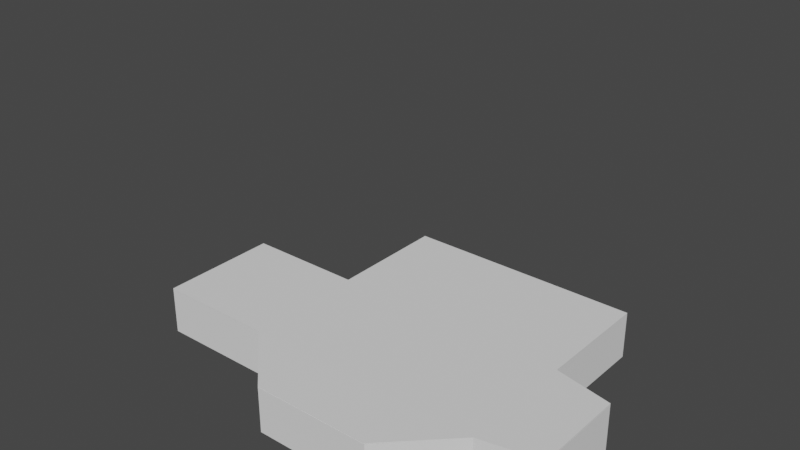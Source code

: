 # Source: Shop.blend  (saved by Blender 2.92.15; exported with 4.5.12 LTS)
import bpy
from mathutils import Matrix  # noqa: F401  (used for matrix-valued properties, if any)

bpy.ops.wm.read_factory_settings(use_empty=True)
scene = bpy.context.scene
scene.name = 'Scene'

# ---- collections
col_collection = bpy.data.collections.new('Collection'); scene.collection.children.link(col_collection)

# ---- world
world_world = bpy.data.worlds.new('World'); scene.world = world_world
world_world.use_nodes = True; world_world.node_tree.nodes.clear()
_N = world_world.node_tree.nodes; _L = world_world.node_tree.links
n0 = _N.new('ShaderNodeOutputWorld'); n0.name = 'World Output'; n0.location = (300, 300)
n1 = _N.new('ShaderNodeBackground'); n1.name = 'Background'; n1.location = (10, 300)
n1.inputs[0].default_value = (0.05088, 0.05088, 0.05088, 1.0)
_L.new(n1.outputs[0], n0.inputs[0])
n0.is_active_output = True
world_world.color = (0.05088, 0.05088, 0.05088)
world_world.use_sun_shadow = False
world_world.sun_shadow_jitter_overblur = 0.0

# ---- meshes
me_cube = bpy.data.meshes.new('Cube')
me_cube.from_pydata([(1.0, 1.0, 1.0), (1.0, 1.0, -1.0), (1.0, -1.0, 1.0), (1.0, -1.0, -1.0), (-1.0, 1.0, 1.0), (-1.0, 1.0, -1.0), (-1.0, -1.0, 1.0), (-1.0, -1.0, -1.0), (0.0, 1.0, -1.0), (0.0, -1.0, 1.0), (0.0, -1.0, -1.0), (0.0, 1.0, 1.0), (-1.0, 0.0, -1.0), (1.0, 0.0, 1.0), (-1.0, 0.0, 1.0), (1.0, 0.0, -1.0), (0.0, 0.0, -1.0), (0.0, 0.0, 1.0), (-1.987, 0.0, -1.0), (-1.987, -1.0, -1.0), (-1.987, -1.0, 1.0), (-1.987, 0.0, 1.0), (-0.4941, -1.495, -0.4941), (-0.4941, -1.495, 0.4941), (0.4941, -1.495, 0.4941), (0.4941, -1.495, -0.4941), (0.0, -1.495, 0.4941), (0.0, -1.495, -0.4941), (1.496, -0.8963, 0.7926), (1.496, -0.8963, -0.7926), (1.496, -0.1037, 0.7926), (1.496, -0.1037, -0.7926), (0.0, -1.472, 0.5174), (0.5174, -1.472, 0.5174), (0.0, -1.472, -0.5174), (-0.5174, -1.472, -0.5174), (-0.5174, -1.472, 0.5174), (0.5174, -1.472, -0.5174), (-0.938, 1.0, -1.0), (-0.938, -1.0, 1.0), (-0.938, -1.0, -1.0), (-0.938, 1.0, 1.0), (-0.938, 0.0, -1.0), (-0.938, 0.0, 1.0), (-0.4634, -1.495, 0.4941), (-0.4634, -1.495, -0.4941), (-0.4853, -1.472, 0.5174), (-0.4853, -1.472, -0.5174), (0.9419, -1.0, -1.0), (0.9419, 1.0, 1.0), (0.9419, 1.0, -1.0), (0.9419, -1.0, 1.0), (0.9419, 0.0, 1.0), (0.9419, 0.0, -1.0), (0.4654, -1.495, -0.4941), (0.4654, -1.495, 0.4941), (0.4873, -1.472, -0.5174), (0.4873, -1.472, 0.5174), (-1.0, 0.969, 1.0), (1.0, 0.969, -1.0), (-1.0, 0.969, -1.0), (1.0, 0.969, 1.0), (0.0, 0.969, -1.0), (0.0, 0.969, 1.0), (-0.938, 0.969, 1.0), (-0.938, 0.969, -1.0), (0.9419, 0.969, -1.0), (0.9419, 0.969, 1.0), (1.461, -0.9037, 0.8073), (1.461, -0.09634, 0.8073), (1.461, -0.09634, -0.8073), (1.461, -0.9037, -0.8073), (-1.0, -0.9667, -1.0), (1.0, -0.9667, 1.0), (0.0, -0.9667, -1.0), (0.0, -0.9667, 1.0), (-1.0, -0.9667, 1.0), (1.0, -0.9667, -1.0), (-1.987, -0.9667, -1.0), (-1.987, -0.9667, 1.0), (1.496, -0.8699, 0.7926), (1.496, -0.8699, -0.7926), (-0.938, -0.9667, -1.0), (-0.938, -0.9667, 1.0), (0.9419, -0.9667, 1.0), (0.9419, -0.9667, -1.0), (1.461, -0.8767, -0.8073), (1.461, -0.8767, 0.8073), (-1.0, -0.03867, 1.0), (1.0, -0.03867, -1.0), (-1.987, -0.03867, 1.0), (1.496, -0.1343, -0.7926), (1.461, -0.1276, 0.8073), (-1.0, -0.03867, -1.0), (1.0, -0.03867, 1.0), (0.0, -0.03867, -1.0), (0.0, -0.03867, 1.0), (-1.987, -0.03867, -1.0), (1.496, -0.1343, 0.7926), (-0.938, -0.03867, -1.0), (-0.938, -0.03867, 1.0), (0.9419, -0.03867, 1.0), (0.9419, -0.03867, -1.0), (1.461, -0.1276, -0.8073), (-1.952, -1.0, -1.0), (-1.952, 0.0, -1.0), (-1.952, 0.0, 1.0), (-1.952, -1.0, 1.0), (-1.952, -0.9667, 1.0), (-1.952, -0.9667, -1.0), (-1.952, -0.03867, -1.0), (-1.952, -0.03867, 1.0), (-0.4941, -1.495, 419.8), (0.4941, -1.495, 419.8), (1.496, -0.8963, 420.1), (1.0, 0.969, 418.3), (-0.9378, -1.0, 77.73), (-0.9998, -1.0, 77.73), (1.0, -0.967, 77.73), (1.0, -1.0, 77.73), (-0.9998, 0.9686, 77.73), (-0.9998, 0.9997, 77.73), (0.942, 0.9997, 77.73), (1.0, 0.9997, 77.73), (-0.9378, 0.9997, 77.73), (0.0001555, 0.9997, 77.73), (0.0001555, -1.473, 77.25), (0.0001555, -1.496, 77.22), (1.0, 0.9686, 77.73), (1.0, -0.0003454, 77.73), (-0.9998, -0.03901, 77.73), (-0.9998, -0.0003454, 77.73), (0.942, -0.0003454, 77.73), (-1.987, -0.03901, 77.73), (-1.987, -0.0003454, 77.73), (-1.952, -0.0003454, 77.73), (-1.952, -1.0, 77.73), (-0.4633, -1.496, 77.22), (-0.4939, -1.496, 77.22), (0.4655, -1.496, 77.22), (0.5176, -1.473, 77.25), (-0.5173, -1.473, 77.25), (1.496, -0.8702, 77.52), (1.496, -0.8967, 77.52), (1.461, -0.904, 77.54), (1.461, -0.09669, 77.54), (0.4942, -1.496, 77.22), (-0.4852, -1.473, 77.25), (0.4875, -1.473, 77.25), (-0.9378, -0.0003454, 77.73), (-0.9378, 0.9686, 77.73), (-0.9378, -0.967, 77.73), (0.942, -1.0, 77.73), (0.942, 0.9686, 77.73), (0.942, -0.967, 77.73), (0.0001555, 0.9686, 77.73), (1.496, -0.104, 77.52), (1.461, -0.1279, 77.54), (-0.9998, -0.967, 77.73), (-1.987, -1.0, 77.73), (-1.987, -0.967, 77.73), (1.496, -0.1347, 77.52), (1.461, -0.8771, 77.54), (-1.952, -0.967, 77.73), (1.0, -0.03901, 77.73), (-0.9378, -0.03901, 77.73), (0.942, -0.03901, 77.73), (-1.952, -0.03901, 77.73), (-1.0, -0.5027, -1.0), (1.0, -0.5027, 1.0), (0.0, -0.5027, -1.0), (0.0, -0.5027, 1.0), (-1.987, -0.5027, -1.0), (1.496, -0.5021, 0.7926), (-0.938, -0.5027, -1.0), (-0.938, -0.5027, 1.0), (0.9419, -0.5027, 1.0), (0.9419, -0.5027, -1.0), (1.461, -0.5022, -0.8073), (-1.0, -0.5027, 1.0), (1.0, -0.5027, -1.0), (-1.987, -0.5027, 1.0), (1.496, -0.5021, -0.7926), (1.461, -0.5022, 0.8073), (-1.952, -0.5027, 1.0), (-1.952, -0.5027, -1.0), (1.496, -0.5025, 77.52), (-1.987, -0.503, 77.73), (1.461, -0.5025, 77.54), (-1.952, -0.503, 77.73), (-1.0, -0.608, -1.0), (1.0, -0.608, 1.0), (0.0, -0.608, -1.0), (0.0, -0.608, 1.0), (-1.987, -0.608, -1.0), (1.496, -0.5856, 0.7926), (-0.938, -0.608, -1.0), (-0.938, -0.608, 1.0), (0.9419, -0.608, 1.0), (0.9419, -0.608, -1.0), (1.461, -0.5872, -0.8073), (-1.952, -0.608, 1.0), (1.496, -0.586, 77.52), (-1.952, -0.6084, 77.73), (-1.0, -0.608, 1.0), (1.0, -0.608, -1.0), (-1.987, -0.608, 1.0), (1.496, -0.5856, -0.7926), (1.461, -0.5872, 0.8073), (-1.952, -0.608, -1.0), (-1.987, -0.6084, 77.73), (1.461, -0.5876, 77.54), (-1.0, -0.3975, 1.0), (1.0, -0.3975, -1.0), (-1.987, -0.3975, 1.0), (1.496, -0.4188, -0.7926), (1.461, -0.4173, 0.8073), (-1.952, -0.3975, -1.0), (-1.987, -0.3979, 77.73), (1.461, -0.4176, 77.54), (-1.0, -0.3975, -1.0), (1.0, -0.3975, 1.0), (0.0, -0.3975, -1.0), (0.0, -0.3975, 1.0), (-1.987, -0.3975, -1.0), (1.496, -0.4188, 0.7926), (-0.938, -0.3975, -1.0), (-0.938, -0.3975, 1.0), (0.9419, -0.3975, 1.0), (0.9419, -0.3975, -1.0), (1.461, -0.4173, -0.8073), (-1.952, -0.3975, 1.0), (1.496, -0.4191, 77.52), (-1.952, -0.3979, 77.73), (1.0, -1.0, 37.35), (1.461, -0.9038, 37.15), (1.496, -0.8965, 37.14), (1.496, -0.8701, 37.14), (-0.4634, -1.495, 36.84), (7.365e-05, -1.495, 36.84), (1.496, -0.1345, 37.14), (1.496, -0.1038, 37.14), (-0.9999, -1.0, 37.35), (-0.5174, -1.473, 36.86), (-1.987, -1.0, 37.35), (-1.952, -1.0, 37.35), (-0.9999, -0.0001636, 37.35), (-1.952, -0.0001636, 37.35), (-0.9379, 0.9998, 37.35), (-0.9999, 0.9998, 37.35), (1.461, -0.09651, 37.15), (1.0, -0.0001636, 37.35), (-0.9999, 0.9688, 37.35), (-1.987, -0.03883, 37.35), (-1.987, -0.0001636, 37.35), (0.5175, -1.473, 36.86), (0.4942, -1.495, 36.84), (0.9419, 0.9998, 37.35), (1.0, 0.9998, 37.35), (1.0, 0.9688, 37.35), (-0.494, -1.495, 36.84), (7.365e-05, 0.9998, 37.35), (-1.987, -0.9668, 37.35), (0.4654, -1.495, 36.84), (1.496, -0.5023, 37.14), (-1.987, -0.5028, 37.35), (1.496, -0.5858, 37.14), (-1.987, -0.6082, 37.35), (-1.987, -0.3977, 37.35), (1.496, -0.419, 37.14), (-0.9379, -0.03884, 39.37), (-0.9379, -0.0001727, 39.37), (7.774e-05, 0.9688, 39.37), (0.9419, 0.9688, 39.37), (1.461, -0.8769, 39.17), (1.0, -0.9668, 39.37), (-0.9999, -0.9668, 39.37), (-1.952, -0.9668, 39.37), (0.9419, -1.0, 39.37), (0.4874, -1.473, 38.88), (-0.9999, -0.03884, 39.37), (-1.952, -0.03884, 39.37), (0.9419, -0.03884, 39.37), (0.9419, -0.0001727, 39.37), (0.9419, -0.9668, 39.37), (-0.9379, -1.0, 39.37), (-0.4853, -1.473, 38.88), (-0.9379, 0.9688, 39.37), (-0.9379, -0.9668, 39.37), (1.0, -0.03884, 39.37), (7.774e-05, -1.473, 38.88), (1.461, -0.1277, 39.17), (1.461, -0.5023, 39.17), (-1.952, -0.6082, 39.37), (1.461, -0.5874, 39.17), (1.461, -0.4175, 39.17), (-1.952, -0.3977, 39.37), (1.0, 1.0, 79.7), (1.0, 1.0, 77.7), (1.0, -1.0, 79.7), (1.0, -1.0, 77.7), (-1.0, 1.0, 79.7), (-1.0, 1.0, 77.7), (-1.0, -1.0, 79.7), (-1.0, -1.0, 77.7), (0.0, 1.0, 77.7), (0.0, -1.0, 79.7), (0.0, -1.0, 77.7), (0.0, 1.0, 79.7), (-1.0, 0.0, 77.7), (1.0, 0.0, 79.7), (-1.0, 0.0, 79.7), (1.0, 0.0, 77.7), (0.0, 0.0, 77.7), (0.0, 0.0, 79.7), (-1.987, 0.0, 77.7), (-1.987, -1.0, 77.7), (-1.987, -1.0, 79.7), (-1.987, 0.0, 79.7), (-0.4941, -1.495, 78.21), (-0.4941, -1.495, 79.19), (0.4941, -1.495, 79.19), (0.4941, -1.495, 78.21), (0.0, -1.495, 79.19), (0.0, -1.495, 78.21), (1.496, -0.8963, 79.49), (1.496, -0.8963, 77.91), (1.496, -0.1037, 79.49), (1.496, -0.1037, 77.91), (0.0, -1.472, 79.22), (0.5174, -1.472, 79.22), (0.0, -1.472, 78.18), (-0.5174, -1.472, 78.18), (-0.5174, -1.472, 79.22), (0.5174, -1.472, 78.18), (-0.938, 1.0, 77.7), (-0.938, -1.0, 79.7), (-0.938, -1.0, 77.7), (-0.938, 1.0, 79.7), (-0.938, 0.0, 77.7), (-0.938, 0.0, 79.7), (-0.4634, -1.495, 79.19), (-0.4634, -1.495, 78.21), (-0.4853, -1.472, 79.22), (-0.4853, -1.472, 78.18), (0.9419, -1.0, 77.7), (0.9419, 1.0, 79.7), (0.9419, 1.0, 77.7), (0.9419, -1.0, 79.7), (0.9419, 0.0, 79.7), (0.9419, 0.0, 77.7), (0.4654, -1.495, 78.21), (0.4654, -1.495, 79.19), (0.4873, -1.472, 78.18), (0.4873, -1.472, 79.22), (-1.0, 0.969, 79.7), (1.0, 0.969, 77.7), (-1.0, 0.969, 77.7), (1.0, 0.969, 79.7), (0.0, 0.969, 77.7), (0.0, 0.969, 79.7), (-0.938, 0.969, 79.7), (-0.938, 0.969, 77.7), (0.9419, 0.969, 77.7), (0.9419, 0.969, 79.7), (1.461, -0.9037, 79.51), (1.461, -0.09634, 79.51), (1.461, -0.09634, 77.89), (1.461, -0.9037, 77.89), (-1.0, -0.9667, 77.7), (1.0, -0.9667, 79.7), (0.0, -0.9667, 77.7), (0.0, -0.9667, 79.7), (-1.0, -0.9667, 79.7), (1.0, -0.9667, 77.7), (-1.987, -0.9667, 77.7), (-1.987, -0.9667, 79.7), (1.496, -0.8699, 79.49), (1.496, -0.8699, 77.91), (-0.938, -0.9667, 77.7), (-0.938, -0.9667, 79.7), (0.9419, -0.9667, 79.7), (0.9419, -0.9667, 77.7), (1.461, -0.8767, 77.89), (1.461, -0.8767, 79.51), (-1.0, -0.03867, 79.7), (1.0, -0.03867, 77.7), (-1.987, -0.03867, 79.7), (1.496, -0.1343, 77.91), (1.461, -0.1276, 79.51), (-1.0, -0.03867, 77.7), (1.0, -0.03867, 79.7), (0.0, -0.03867, 77.7), (0.0, -0.03867, 79.7), (-1.987, -0.03867, 77.7), (1.496, -0.1343, 79.49), (-0.938, -0.03867, 77.7), (-0.938, -0.03867, 79.7), (0.9419, -0.03867, 79.7), (0.9419, -0.03867, 77.7), (1.461, -0.1276, 77.89), (-1.952, -1.0, 77.7), (-1.952, 0.0, 77.7), (-1.952, 0.0, 79.7), (-1.952, -1.0, 79.7), (-1.952, -0.9667, 79.7), (-1.952, -0.9667, 77.7), (-1.952, -0.03867, 77.7), (-1.952, -0.03867, 79.7), (-0.4941, -1.495, 498.5), (0.4941, -1.495, 498.5), (1.496, -0.8963, 498.8), (1.0, 0.969, 497.0), (1.0, -0.608, 1.0), (1.0, -0.9667, 1.0), (0.9419, -0.608, 1.0), (0.9419, -0.9667, 1.0), (0.9419, -0.03867, 1.0), (1.0, -0.03867, 1.0), (1.0, -0.3975, 1.0), (0.9419, -0.3975, 1.0), (1.0, -0.608, 77.59), (1.0, -0.9667, 77.59), (0.9419, -0.608, 77.59), (0.9419, -0.9667, 77.59), (0.9419, -0.03867, 77.59), (1.0, -0.03867, 77.59), (1.0, -0.3975, 77.59), (0.9419, -0.3975, 77.59), (1.0, -0.3975, 39.3), (0.9419, -0.3975, 39.3), (1.0, -0.03867, 39.3), (0.9419, -0.03867, 39.3), (0.9419, -0.6085, 77.59), (1.0, -0.6085, 77.59), (1.0, -0.6085, 39.3), (0.9419, -0.6085, 39.3)], [], [(271, 287, 150, 149), (47, 34, 27, 45), (60, 58, 4, 5), (85, 77, 3, 48), (252, 246, 131, 120), (50, 49, 0, 1), (38, 41, 11, 8), (82, 74, 10, 40), (280, 270, 165, 130), (84, 75, 9, 51), (67, 63, 17, 52), (65, 62, 16, 42), (59, 61, 13, 15), (66, 59, 15, 53), (109, 104, 19, 78), (250, 251, 129, 145), (97, 90, 21, 18), (286, 285, 116, 147), (104, 107, 20, 19), (106, 105, 18, 21), (45, 44, 23, 22), (54, 55, 26, 27), (36, 35, 22, 23), (56, 37, 25, 54), (235, 236, 143, 144), (37, 33, 24, 25), (81, 80, 28, 29), (103, 70, 31, 91), (70, 69, 30, 31), (68, 71, 29, 28), (3, 2, 33, 37), (284, 278, 152, 154), (48, 3, 37, 56), (6, 7, 35, 36), (51, 9, 32, 57), (40, 10, 34, 47), (7, 40, 47, 35), (9, 39, 46, 32), (296, 281, 167, 233), (27, 26, 44, 45), (63, 64, 43, 17), (60, 65, 42, 12), (72, 82, 40, 7), (5, 4, 41, 38), (35, 47, 45, 22), (75, 83, 39, 9), (273, 283, 132, 153), (10, 48, 56, 34), (34, 56, 54, 27), (25, 24, 55, 54), (62, 66, 53, 16), (241, 250, 145, 156), (275, 284, 154, 118), (283, 282, 166, 132), (8, 11, 49, 50), (74, 85, 48, 10), (281, 280, 130, 167), (8, 50, 66, 62), (5, 38, 65, 60), (234, 235, 144, 119), (236, 237, 142, 143), (50, 1, 59, 66), (1, 0, 61, 59), (38, 8, 62, 65), (270, 271, 149, 165), (12, 14, 58, 60), (2, 3, 71, 68), (15, 13, 69, 70), (89, 15, 70, 103), (238, 239, 127, 137), (191, 73, 87, 208), (3, 77, 86, 71), (192, 199, 85, 74), (101, 228, 420, 417), (193, 197, 83, 75), (190, 196, 82, 72), (71, 86, 81, 29), (207, 195, 80, 81), (272, 273, 153, 155), (19, 20, 79, 78), (209, 109, 78, 194), (198, 193, 75, 84), (196, 192, 74, 82), (274, 275, 118, 162), (199, 205, 77, 85), (197, 204, 76, 83), (240, 241, 156, 161), (53, 15, 89, 102), (276, 277, 163, 158), (42, 16, 95, 99), (52, 17, 96, 101), (105, 110, 97, 18), (31, 30, 98, 91), (12, 42, 99, 93), (17, 43, 100, 96), (242, 243, 141, 117), (16, 53, 102, 95), (244, 245, 136, 159), (213, 89, 103, 230), (230, 103, 91, 215), (278, 279, 148, 152), (224, 214, 90, 97), (212, 88, 111, 231), (12, 93, 110, 105), (190, 72, 109, 209), (246, 247, 135, 131), (14, 12, 105, 106), (7, 6, 107, 104), (248, 249, 121, 124), (72, 7, 104, 109), (151, 158, 117, 116), (162, 144, 143, 142), (148, 126, 127, 139), (150, 120, 131, 149), (167, 135, 134, 133), (147, 141, 138, 137), (116, 117, 141, 147), (126, 147, 137, 127), (119, 152, 148, 140), (128, 153, 132, 129), (118, 154, 152, 119), (140, 148, 139, 146), (123, 122, 153, 128), (125, 124, 150, 155), (124, 121, 120, 150), (122, 125, 155, 153), (118, 119, 144, 162), (136, 163, 160, 159), (211, 162, 142, 202), (149, 131, 130, 165), (145, 157, 161, 156), (129, 132, 166, 164), (129, 164, 157, 145), (233, 167, 133, 218), (117, 158, 163, 136), (130, 131, 135, 167), (254, 253, 133, 134), (256, 255, 140, 146), (249, 252, 120, 121), (258, 257, 122, 123), (259, 258, 123, 128), (243, 260, 138, 141), (247, 254, 134, 135), (285, 288, 151, 116), (245, 242, 117, 136), (282, 289, 164, 166), (288, 276, 158, 151), (257, 261, 125, 122), (290, 286, 147, 126), (261, 248, 124, 125), (289, 291, 157, 164), (260, 238, 137, 138), (262, 244, 159, 160), (267, 262, 160, 210), (269, 240, 161, 232), (239, 263, 139, 127), (294, 274, 162, 211), (287, 272, 155, 150), (263, 256, 146, 139), (255, 234, 119, 140), (251, 259, 128, 129), (279, 290, 126, 148), (295, 292, 188, 219), (266, 264, 186, 202), (268, 265, 187, 218), (203, 189, 187, 210), (219, 188, 186, 232), (220, 168, 185, 217), (204, 179, 184, 201), (194, 206, 181, 172), (200, 178, 182, 207), (205, 180, 178, 200), (227, 212, 179, 175), (229, 213, 180, 177), (226, 222, 170, 174), (228, 223, 171, 176), (217, 185, 172, 224), (215, 225, 173, 182), (220, 226, 174, 168), (223, 227, 175, 171), (221, 228, 176, 169), (222, 229, 177, 170), (221, 169, 183, 216), (277, 293, 203, 163), (77, 205, 200, 86), (86, 200, 207, 81), (78, 79, 206, 194), (76, 204, 201, 108), (163, 203, 210, 160), (237, 266, 202, 142), (292, 294, 211, 188), (265, 267, 210, 187), (188, 211, 202, 186), (168, 190, 209, 185), (175, 179, 204, 197), (177, 180, 205, 199), (174, 170, 192, 196), (176, 171, 193, 198), (185, 209, 194, 172), (182, 173, 195, 207), (168, 174, 196, 190), (171, 175, 197, 193), (169, 176, 198, 191), (170, 177, 199, 192), (169, 191, 208, 183), (94, 221, 216, 92), (95, 102, 229, 222), (221, 94, 418, 419), (96, 100, 227, 223), (93, 99, 226, 220), (91, 98, 225, 215), (110, 217, 224, 97), (101, 96, 223, 228), (99, 95, 222, 226), (102, 89, 213, 229), (100, 88, 212, 227), (93, 220, 217, 110), (157, 219, 232, 161), (253, 268, 218, 133), (291, 295, 219, 157), (264, 269, 232, 186), (189, 233, 218, 187), (179, 212, 231, 184), (172, 181, 214, 224), (178, 230, 215, 182), (180, 213, 230, 178), (206, 201, 184, 231, 214, 181), (416, 414, 422, 424), (90, 214, 268, 253), (80, 195, 266, 237), (266, 195, 208, 294), (13, 61, 259, 251), (33, 2, 234, 255), (55, 24, 256, 263), (26, 55, 263, 239), (225, 98, 240, 269), (206, 79, 262, 267), (79, 20, 244, 262), (23, 44, 238, 260), (11, 41, 248, 261), (49, 11, 261, 257), (107, 6, 242, 245), (106, 21, 254, 247), (36, 23, 260, 243), (61, 0, 258, 259), (0, 49, 257, 258), (4, 58, 252, 249), (24, 33, 255, 256), (21, 90, 253, 254), (41, 4, 249, 248), (14, 106, 247, 246), (20, 107, 245, 244), (6, 36, 243, 242), (98, 30, 241, 240), (44, 26, 239, 238), (28, 80, 237, 236), (2, 68, 235, 234), (30, 69, 250, 241), (68, 28, 236, 235), (69, 13, 251, 250), (58, 14, 246, 252), (92, 216, 295, 291), (295, 269, 264, 266, 294, 292), (108, 201, 293, 277), (295, 216, 225, 269), (57, 32, 290, 279), (64, 63, 272, 287), (208, 87, 274, 294), (94, 92, 291, 289), (32, 46, 286, 290), (83, 76, 276, 288), (101, 94, 289, 282), (39, 83, 288, 285), (51, 57, 279, 278), (76, 108, 277, 276), (87, 73, 275, 274), (63, 67, 273, 272), (100, 43, 271, 270), (111, 88, 280, 281), (52, 101, 282, 283), (73, 84, 284, 275), (67, 52, 283, 273), (231, 111, 281, 296), (84, 51, 278, 284), (46, 39, 285, 286), (88, 100, 270, 280), (43, 64, 287, 271), (203, 293, 296, 233), (201, 206, 267, 293), (231, 296, 268, 214), (267, 265, 268, 296, 293), (380, 373, 303, 336), (344, 331, 324, 342), (357, 355, 301, 302), (382, 374, 300, 345), (384, 365, 325, 377), (347, 346, 297, 298), (335, 338, 308, 305), (379, 371, 307, 337), (354, 329, 323, 352), (381, 372, 306, 348), (364, 360, 314, 349), (362, 359, 313, 339), (356, 358, 310, 312), (363, 356, 312, 350), (406, 401, 316, 375), (361, 355, 311, 340), (394, 387, 318, 315), (408, 403, 318, 387), (401, 404, 317, 316), (403, 402, 315, 318), (342, 341, 320, 319), (351, 352, 323, 324), (333, 332, 319, 320), (353, 334, 322, 351), (343, 333, 320, 341), (334, 330, 321, 322), (378, 377, 325, 326), (400, 367, 328, 388), (367, 366, 327, 328), (365, 368, 326, 325), (300, 299, 330, 334), (336, 303, 333, 343), (345, 300, 334, 353), (303, 304, 332, 333), (348, 306, 329, 354), (337, 307, 331, 344), (304, 337, 344, 332), (306, 336, 343, 329), (329, 343, 341, 323), (324, 323, 341, 342), (360, 361, 340, 314), (357, 362, 339, 309), (369, 379, 337, 304), (302, 301, 338, 335), (332, 344, 342, 319), (372, 380, 336, 306), (299, 348, 354, 330), (307, 345, 353, 331), (331, 353, 351, 324), (322, 321, 352, 351), (359, 363, 350, 313), (358, 364, 349, 310), (370, 381, 348, 299), (330, 354, 352, 321), (305, 308, 346, 347), (371, 382, 345, 307), (297, 346, 364, 358), (305, 347, 363, 359), (302, 335, 362, 357), (308, 338, 361, 360), (338, 301, 355, 361), (347, 298, 356, 363), (298, 297, 358, 356), (335, 305, 359, 362), (346, 308, 360, 364), (309, 311, 355, 357), (299, 300, 368, 365), (312, 310, 366, 367), (386, 312, 367, 400), (370, 299, 365, 384), (391, 370, 384, 389), (300, 374, 383, 368), (392, 399, 382, 371), (391, 398, 381, 370), (393, 397, 380, 372), (390, 396, 379, 369), (368, 383, 378, 326), (388, 395, 377, 378), (404, 405, 376, 317), (316, 317, 376, 375), (407, 406, 375, 394), (398, 393, 372, 381), (396, 392, 371, 379), (389, 384, 377, 395), (399, 386, 374, 382), (397, 385, 373, 380), (340, 311, 385, 397), (350, 312, 386, 399), (366, 389, 395, 327), (339, 313, 392, 396), (349, 314, 393, 398), (402, 407, 394, 315), (328, 327, 395, 388), (309, 339, 396, 390), (314, 340, 397, 393), (310, 349, 398, 391), (313, 350, 399, 392), (310, 391, 389, 366), (374, 386, 400, 383), (383, 400, 388, 378), (405, 408, 387, 376), (375, 376, 387, 394), (373, 385, 408, 405), (309, 390, 407, 402), (390, 369, 406, 407), (303, 373, 405, 404), (311, 309, 402, 403), (304, 303, 404, 401), (385, 311, 403, 408), (369, 304, 401, 406), (413, 415, 423, 421), (94, 101, 417, 418), (191, 198, 415, 413), (73, 191, 413, 414), (198, 84, 416, 415), (228, 221, 419, 420), (84, 73, 414, 416), (421, 423, 424, 422), (426, 425, 428, 427), (414, 413, 421, 422), (428, 430, 436, 433), (429, 431, 426, 427), (431, 432, 425, 426), (415, 416, 424, 423), (432, 430, 428, 425), (417, 420, 430, 432), (418, 417, 432, 431), (419, 418, 431, 429), (420, 419, 429, 430), (436, 435, 434, 433), (427, 428, 433, 434), (429, 427, 434, 435), (430, 429, 435, 436)])
me_cube.polygons.foreach_set('material_index', [1, 0, 0, 0, 1, 0, 0, 0, 1, 0, 0, 0, 0, 0, 0, 0, 0, 1, 0, 0, 0, 0, 0, 0, 0, 0, 0, 0, 0, 0, 0, 1, 0, 0, 0, 0, 0, 0, 0, 0, 0, 0, 0, 0, 0, 0, 1, 0, 0, 0, 0, 0, 0, 0, 0, 0, 1, 0, 0, 0, 0, 0, 0, 0, 1, 0, 0, 0, 0, 1, 0, 0, 0, 0, 0, 0, 0, 0, 1, 0, 0, 0, 0, 0, 0, 0, 0, 0, 1, 0, 0, 0, 0, 0, 0, 1, 0, 0, 0, 0, 1, 0, 0, 0, 0, 1, 0, 0, 1, 0, 0, 0, 0, 0, 0, 0, 0, 0, 0, 0, 0, 0, 0, 1, 0, 1, 0, 0, 0, 0, 0, 0, 0, 0, 0, 0, 0, 1, 1, 1, 1, 1, 0, 0, 1, 0, 0, 1, 1, 1, 0, 1, 0, 0, 0, 1, 0, 1, 1, 1, 1, 1, 0, 0, 0, 0, 0, 0, 0, 0, 0, 0, 0, 0, 0, 0, 0, 0, 0, 0, 0, 0, 0, 0, 0, 0, 0, 0, 0, 0, 0, 0, 0, 0, 0, 0, 0, 0, 0, 0, 0, 0, 0, 0, 0, 0, 0, 0, 0, 0, 0, 0, 0, 0, 0, 0, 0, 0, 0, 0, 0, 0, 0, 0, 0, 0, 0, 0, 0, 0, 0, 1, 1, 1, 1, 0, 0, 0, 1, 1, 1, 0, 0, 1, 1, 1, 1, 1, 0, 1, 0, 0, 1, 0, 1, 0, 0, 0, 0, 0, 1, 0, 0, 0, 0, 1, 1, 0, 0, 1, 0, 0, 0, 1, 0, 0, 1, 0, 0, 0, 0, 1, 0, 1, 1, 0, 1, 0, 0, 0, 0, 0, 0, 0, 0, 0, 0, 0, 0, 0, 0, 0, 0, 0, 0, 0, 0, 0, 0, 0, 0, 0, 0, 0, 0, 0, 0, 0, 0, 0, 0, 0, 0, 0, 0, 0, 0, 0, 0, 0, 0, 0, 0, 0, 0, 0, 0, 0, 0, 0, 0, 0, 0, 0, 0, 0, 0, 0, 0, 0, 0, 0, 0, 0, 0, 0, 0, 0, 0, 0, 0, 0, 0, 0, 0, 0, 0, 0, 0, 0, 0, 0, 0, 0, 0, 0, 0, 0, 0, 0, 0, 0, 0, 0, 0, 0, 0, 0, 0, 0, 0, 0, 0, 0, 0, 0, 0, 0, 0, 0, 0, 0, 0, 0, 0, 0, 0, 0, 0, 0, 0, 0, 0, 0, 0, 0, 0, 0, 0, 0, 0, 0, 0, 0])
_uv = me_cube.uv_layers.new(name='UVMap')
_uv.uv.foreach_set('vector', [0.8672, 0.625, 0.8672, 0.5039, 0.8672, 0.5039, 0.8672, 0.625, 0.1328, 0.75, 0.25, 0.75, 0.25, 0.75, 0.1328, 0.75, 0.375, 0.2461, 0.625, 0.2461, 0.625, 0.25, 0.375, 0.25, 0.3677, 0.7458, 0.375, 0.7458, 0.375, 0.75, 0.3677, 0.75, 0.625, 0.2461, 0.625, 0.125, 0.625, 0.125, 0.625, 0.2461, 0.375, 0.4927, 0.625, 0.4927, 0.625, 0.5, 0.375, 0.5, 0.375, 0.2578, 0.625, 0.2578, 0.625, 0.375, 0.375, 0.375, 0.1328, 0.7458, 0.25, 0.7458, 0.25, 0.75, 0.1328, 0.75, 0.875, 0.6298, 0.8672, 0.6298, 0.8672, 0.6298, 0.875, 0.6298, 0.6323, 0.7458, 0.75, 0.7458, 0.75, 0.75, 0.6323, 0.75, 0.6323, 0.5039, 0.75, 0.5039, 0.75, 0.625, 0.6323, 0.625, 0.1328, 0.5039, 0.25, 0.5039, 0.25, 0.625, 0.1328, 0.625, 0.375, 0.5039, 0.625, 0.5039, 0.625, 0.625, 0.375, 0.625, 0.3677, 0.5039, 0.375, 0.5039, 0.375, 0.625, 0.3677, 0.625, 0.125, 0.7458, 0.125, 0.75, 0.125, 0.75, 0.125, 0.7458, 0.625, 0.625, 0.625, 0.625, 0.625, 0.625, 0.625, 0.625, 0.375, 0.1202, 0.625, 0.1202, 0.625, 0.125, 0.375, 0.125, 0.8672, 0.75, 0.8672, 0.75, 0.8672, 0.75, 0.8672, 0.75, 0.375, 1.0, 0.625, 1.0, 0.625, 1.0, 0.375, 1.0, 0.625, 0.125, 0.375, 0.125, 0.375, 0.125, 0.625, 0.125, 0.375, 0.9922, 0.625, 0.9922, 0.625, 1.0, 0.375, 1.0, 0.375, 0.7573, 0.625, 0.7573, 0.625, 0.875, 0.375, 0.875, 0.625, 1.0, 0.375, 1.0, 0.375, 1.0, 0.625, 1.0, 0.3677, 0.75, 0.375, 0.75, 0.375, 0.75, 0.3677, 0.75, 0.625, 0.75, 0.625, 0.75, 0.625, 0.75, 0.625, 0.75, 0.375, 0.75, 0.625, 0.75, 0.625, 0.75, 0.375, 0.75, 0.375, 0.7458, 0.625, 0.7458, 0.625, 0.75, 0.375, 0.75, 0.375, 0.6298, 0.375, 0.625, 0.375, 0.625, 0.375, 0.6298, 0.375, 0.625, 0.625, 0.625, 0.625, 0.625, 0.375, 0.625, 0.625, 0.75, 0.375, 0.75, 0.375, 0.75, 0.625, 0.75, 0.375, 0.75, 0.625, 0.75, 0.625, 0.75, 0.375, 0.75, 0.6323, 0.7458, 0.6323, 0.75, 0.6323, 0.75, 0.6323, 0.7458, 0.3677, 0.75, 0.375, 0.75, 0.375, 0.75, 0.3677, 0.75, 0.625, 1.0, 0.375, 1.0, 0.375, 1.0, 0.625, 1.0, 0.6323, 0.75, 0.75, 0.75, 0.75, 0.75, 0.6323, 0.75, 0.1328, 0.75, 0.25, 0.75, 0.25, 0.75, 0.1328, 0.75, 0.125, 0.75, 0.1328, 0.75, 0.1328, 0.75, 0.125, 0.75, 0.75, 0.75, 0.8672, 0.75, 0.8672, 0.75, 0.75, 0.75, 0.875, 0.6747, 0.875, 0.6298, 0.875, 0.6298, 0.875, 0.6747, 0.375, 0.875, 0.625, 0.875, 0.625, 0.9922, 0.375, 0.9922, 0.75, 0.5039, 0.8672, 0.5039, 0.8672, 0.625, 0.75, 0.625, 0.125, 0.5039, 0.1328, 0.5039, 0.1328, 0.625, 0.125, 0.625, 0.125, 0.7458, 0.1328, 0.7458, 0.1328, 0.75, 0.125, 0.75, 0.375, 0.25, 0.625, 0.25, 0.625, 0.2578, 0.375, 0.2578, 0.125, 0.75, 0.1328, 0.75, 0.1328, 0.75, 0.125, 0.75, 0.75, 0.7458, 0.8672, 0.7458, 0.8672, 0.75, 0.75, 0.75, 0.6323, 0.5039, 0.6323, 0.625, 0.6323, 0.625, 0.6323, 0.5039, 0.25, 0.75, 0.3677, 0.75, 0.3677, 0.75, 0.25, 0.75, 0.25, 0.75, 0.3677, 0.75, 0.3677, 0.75, 0.25, 0.75, 0.375, 0.75, 0.625, 0.75, 0.625, 0.7573, 0.375, 0.7573, 0.25, 0.5039, 0.3677, 0.5039, 0.3677, 0.625, 0.25, 0.625, 0.625, 0.625, 0.625, 0.625, 0.625, 0.625, 0.625, 0.625, 0.625, 0.7458, 0.6323, 0.7458, 0.6323, 0.7458, 0.625, 0.7458, 0.6323, 0.625, 0.6323, 0.6298, 0.6323, 0.6298, 0.6323, 0.625, 0.375, 0.375, 0.625, 0.375, 0.625, 0.4927, 0.375, 0.4927, 0.25, 0.7458, 0.3677, 0.7458, 0.3677, 0.75, 0.25, 0.75, 0.875, 0.6298, 0.875, 0.6298, 0.875, 0.6298, 0.875, 0.6298, 0.25, 0.5, 0.3677, 0.5, 0.3677, 0.5039, 0.25, 0.5039, 0.125, 0.5, 0.1328, 0.5, 0.1328, 0.5039, 0.125, 0.5039, 0.625, 0.75, 0.625, 0.75, 0.625, 0.75, 0.625, 0.75, 0.625, 0.75, 0.625, 0.7458, 0.625, 0.7458, 0.625, 0.75, 0.3677, 0.5, 0.375, 0.5, 0.375, 0.5039, 0.3677, 0.5039, 0.375, 0.5, 0.625, 0.5, 0.625, 0.5039, 0.375, 0.5039, 0.1328, 0.5, 0.25, 0.5, 0.25, 0.5039, 0.1328, 0.5039, 0.8672, 0.6298, 0.8672, 0.625, 0.8672, 0.625, 0.8672, 0.6298, 0.375, 0.125, 0.625, 0.125, 0.625, 0.2461, 0.375, 0.2461, 0.625, 0.75, 0.375, 0.75, 0.375, 0.75, 0.625, 0.75, 0.375, 0.625, 0.625, 0.625, 0.625, 0.625, 0.375, 0.625, 0.375, 0.6298, 0.375, 0.625, 0.375, 0.625, 0.375, 0.6298, 0.625, 0.9922, 0.625, 0.875, 0.625, 0.875, 0.625, 0.9922, 0.625, 0.701, 0.625, 0.7458, 0.625, 0.7458, 0.625, 0.701, 0.375, 0.75, 0.375, 0.7458, 0.375, 0.7458, 0.375, 0.75, 0.25, 0.701, 0.3677, 0.701, 0.3677, 0.7458, 0.25, 0.7458, 0.6323, 0.6298, 0.6323, 0.6747, 0.6323, 0.6747, 0.6323, 0.6298, 0.75, 0.701, 0.8672, 0.701, 0.8672, 0.7458, 0.75, 0.7458, 0.125, 0.701, 0.1328, 0.701, 0.1328, 0.7458, 0.125, 0.7458, 0.375, 0.75, 0.375, 0.7458, 0.375, 0.7458, 0.375, 0.75, 0.375, 0.701, 0.625, 0.701, 0.625, 0.7458, 0.375, 0.7458, 0.75, 0.5039, 0.6323, 0.5039, 0.6323, 0.5039, 0.75, 0.5039, 0.375, 0.0, 0.625, 0.0, 0.625, 0.004167, 0.375, 0.004167, 0.125, 0.701, 0.125, 0.7458, 0.125, 0.7458, 0.125, 0.701, 0.6323, 0.701, 0.75, 0.701, 0.75, 0.7458, 0.6323, 0.7458, 0.1328, 0.701, 0.25, 0.701, 0.25, 0.7458, 0.1328, 0.7458, 0.625, 0.7458, 0.625, 0.7458, 0.625, 0.7458, 0.625, 0.7458, 0.3677, 0.701, 0.375, 0.701, 0.375, 0.7458, 0.3677, 0.7458, 0.8672, 0.701, 0.875, 0.701, 0.875, 0.7458, 0.8672, 0.7458, 0.625, 0.6298, 0.625, 0.625, 0.625, 0.625, 0.625, 0.6298, 0.3677, 0.625, 0.375, 0.625, 0.375, 0.6298, 0.3677, 0.6298, 0.875, 0.7458, 0.875, 0.7458, 0.875, 0.7458, 0.875, 0.7458, 0.1328, 0.625, 0.25, 0.625, 0.25, 0.6298, 0.1328, 0.6298, 0.6323, 0.625, 0.75, 0.625, 0.75, 0.6298, 0.6323, 0.6298, 0.125, 0.625, 0.125, 0.6298, 0.125, 0.6298, 0.125, 0.625, 0.375, 0.625, 0.625, 0.625, 0.625, 0.6298, 0.375, 0.6298, 0.125, 0.625, 0.1328, 0.625, 0.1328, 0.6298, 0.125, 0.6298, 0.75, 0.625, 0.8672, 0.625, 0.8672, 0.6298, 0.75, 0.6298, 0.625, 1.0, 0.625, 1.0, 0.625, 1.0, 0.625, 1.0, 0.25, 0.625, 0.3677, 0.625, 0.3677, 0.6298, 0.25, 0.6298, 0.625, 1.0, 0.625, 1.0, 0.625, 1.0, 0.625, 1.0, 0.375, 0.6747, 0.375, 0.6298, 0.375, 0.6298, 0.375, 0.6747, 0.375, 0.6747, 0.375, 0.6298, 0.375, 0.6298, 0.375, 0.6747, 0.6323, 0.75, 0.6323, 0.75, 0.6323, 0.75, 0.6323, 0.75, 0.375, 0.07531, 0.625, 0.07531, 0.625, 0.1202, 0.375, 0.1202, 0.875, 0.6747, 0.875, 0.6298, 0.875, 0.6298, 0.875, 0.6747, 0.125, 0.625, 0.125, 0.6298, 0.125, 0.6298, 0.125, 0.625, 0.125, 0.701, 0.125, 0.7458, 0.125, 0.7458, 0.125, 0.701, 0.625, 0.125, 0.625, 0.125, 0.625, 0.125, 0.625, 0.125, 0.625, 0.125, 0.375, 0.125, 0.375, 0.125, 0.625, 0.125, 0.375, 1.0, 0.625, 1.0, 0.625, 1.0, 0.375, 1.0, 0.625, 0.2578, 0.625, 0.25, 0.625, 0.25, 0.625, 0.2578, 0.125, 0.7458, 0.125, 0.75, 0.125, 0.75, 0.125, 0.7458, 0.8672, 0.7458, 0.875, 0.7458, 0.875, 0.75, 0.8672, 0.75, 0.625, 0.7458, 0.625, 0.75, 0.625, 0.75, 0.625, 0.7458, 0.6323, 0.75, 0.75, 0.75, 0.75, 0.75, 0.6323, 0.75, 0.8672, 0.5039, 0.875, 0.5039, 0.875, 0.625, 0.8672, 0.625, 0.875, 0.6298, 0.875, 0.625, 0.875, 0.625, 0.875, 0.6298, 0.8672, 0.75, 0.875, 0.75, 0.875, 0.75, 0.8672, 0.75, 0.8672, 0.75, 0.875, 0.75, 0.875, 0.75, 0.8672, 0.75, 0.75, 0.75, 0.8672, 0.75, 0.8672, 0.75, 0.75, 0.75, 0.625, 0.75, 0.6323, 0.75, 0.6323, 0.75, 0.625, 0.75, 0.625, 0.5039, 0.6323, 0.5039, 0.6323, 0.625, 0.625, 0.625, 0.625, 0.7458, 0.6323, 0.7458, 0.6323, 0.75, 0.625, 0.75, 0.625, 0.75, 0.6323, 0.75, 0.6323, 0.75, 0.625, 0.75, 0.625, 0.5, 0.6323, 0.5, 0.6323, 0.5039, 0.625, 0.5039, 0.75, 0.5, 0.8672, 0.5, 0.8672, 0.5039, 0.75, 0.5039, 0.8672, 0.5, 0.875, 0.5, 0.875, 0.5039, 0.8672, 0.5039, 0.6323, 0.5, 0.75, 0.5, 0.75, 0.5039, 0.6323, 0.5039, 0.625, 0.7458, 0.625, 0.75, 0.625, 0.75, 0.625, 0.7458, 0.875, 0.75, 0.875, 0.7458, 0.875, 0.7458, 0.875, 0.75, 0.625, 0.701, 0.625, 0.7458, 0.625, 0.7458, 0.625, 0.701, 0.8672, 0.625, 0.875, 0.625, 0.875, 0.6298, 0.8672, 0.6298, 0.625, 0.625, 0.625, 0.6298, 0.625, 0.6298, 0.625, 0.625, 0.625, 0.625, 0.6323, 0.625, 0.6323, 0.6298, 0.625, 0.6298, 0.625, 0.625, 0.625, 0.6298, 0.625, 0.6298, 0.625, 0.625, 0.875, 0.6747, 0.875, 0.6298, 0.875, 0.6298, 0.875, 0.6747, 0.875, 0.75, 0.875, 0.7458, 0.875, 0.7458, 0.875, 0.75, 0.875, 0.6298, 0.875, 0.625, 0.875, 0.625, 0.875, 0.6298, 0.625, 0.125, 0.625, 0.1202, 0.625, 0.1202, 0.625, 0.125, 0.625, 0.75, 0.625, 0.75, 0.625, 0.75, 0.625, 0.75, 0.625, 0.25, 0.625, 0.2461, 0.625, 0.2461, 0.625, 0.25, 0.625, 0.5, 0.625, 0.4927, 0.625, 0.4927, 0.625, 0.5, 0.625, 0.5039, 0.625, 0.5, 0.625, 0.5, 0.625, 0.5039, 0.625, 1.0, 0.625, 1.0, 0.625, 1.0, 0.625, 1.0, 0.625, 0.125, 0.625, 0.125, 0.625, 0.125, 0.625, 0.125, 0.8672, 0.75, 0.8672, 0.7458, 0.8672, 0.7458, 0.8672, 0.75, 0.625, 1.0, 0.625, 1.0, 0.625, 1.0, 0.625, 1.0, 0.6323, 0.6298, 0.625, 0.6298, 0.625, 0.6298, 0.6323, 0.6298, 0.8672, 0.7458, 0.875, 0.7458, 0.875, 0.7458, 0.8672, 0.7458, 0.625, 0.4927, 0.625, 0.375, 0.625, 0.375, 0.625, 0.4927, 0.75, 0.75, 0.8672, 0.75, 0.8672, 0.75, 0.75, 0.75, 0.625, 0.375, 0.625, 0.2578, 0.625, 0.2578, 0.625, 0.375, 0.625, 0.6298, 0.625, 0.6298, 0.625, 0.6298, 0.625, 0.6298, 0.625, 1.0, 0.625, 0.9922, 0.625, 0.9922, 0.625, 1.0, 0.625, 0.004167, 0.625, 0.0, 0.625, 0.0, 0.625, 0.004167, 0.625, 0.049, 0.625, 0.004167, 0.625, 0.004167, 0.625, 0.049, 0.625, 0.6747, 0.625, 0.6298, 0.625, 0.6298, 0.625, 0.6747, 0.625, 0.875, 0.625, 0.7573, 0.625, 0.7573, 0.625, 0.875, 0.625, 0.701, 0.625, 0.7458, 0.625, 0.7458, 0.625, 0.701, 0.8672, 0.5039, 0.75, 0.5039, 0.75, 0.5039, 0.8672, 0.5039, 0.625, 0.7573, 0.625, 0.75, 0.625, 0.75, 0.625, 0.7573, 0.625, 0.75, 0.625, 0.75, 0.625, 0.75, 0.625, 0.75, 0.625, 0.625, 0.625, 0.5039, 0.625, 0.5039, 0.625, 0.625, 0.6323, 0.75, 0.75, 0.75, 0.75, 0.75, 0.6323, 0.75, 0.625, 0.6747, 0.625, 0.6878, 0.625, 0.6878, 0.625, 0.6747, 0.625, 0.701, 0.625, 0.6878, 0.625, 0.6878, 0.625, 0.701, 0.625, 0.07531, 0.625, 0.06217, 0.625, 0.06217, 0.625, 0.07531, 0.875, 0.701, 0.875, 0.6878, 0.875, 0.6878, 0.875, 0.701, 0.625, 0.6747, 0.625, 0.6878, 0.625, 0.6878, 0.625, 0.6747, 0.125, 0.6747, 0.125, 0.6878, 0.125, 0.6878, 0.125, 0.6747, 0.875, 0.701, 0.875, 0.6878, 0.875, 0.6878, 0.875, 0.701, 0.375, 0.049, 0.625, 0.049, 0.625, 0.06217, 0.375, 0.06217, 0.375, 0.701, 0.375, 0.6878, 0.375, 0.6878, 0.375, 0.701, 0.375, 0.701, 0.375, 0.6878, 0.375, 0.6878, 0.375, 0.701, 0.8672, 0.6747, 0.875, 0.6747, 0.875, 0.6878, 0.8672, 0.6878, 0.3677, 0.6747, 0.375, 0.6747, 0.375, 0.6878, 0.3677, 0.6878, 0.1328, 0.6747, 0.25, 0.6747, 0.25, 0.6878, 0.1328, 0.6878, 0.6323, 0.6747, 0.75, 0.6747, 0.75, 0.6878, 0.6323, 0.6878, 0.125, 0.6747, 0.125, 0.6878, 0.125, 0.6878, 0.125, 0.6747, 0.375, 0.6747, 0.625, 0.6747, 0.625, 0.6878, 0.375, 0.6878, 0.125, 0.6747, 0.1328, 0.6747, 0.1328, 0.6878, 0.125, 0.6878, 0.75, 0.6747, 0.8672, 0.6747, 0.8672, 0.6878, 0.75, 0.6878, 0.625, 0.6747, 0.6323, 0.6747, 0.6323, 0.6878, 0.625, 0.6878, 0.25, 0.6747, 0.3677, 0.6747, 0.3677, 0.6878, 0.25, 0.6878, 0.625, 0.6747, 0.625, 0.6878, 0.625, 0.6878, 0.625, 0.6747, 0.875, 0.7458, 0.875, 0.701, 0.875, 0.701, 0.875, 0.7458, 0.375, 0.7458, 0.375, 0.701, 0.375, 0.701, 0.375, 0.7458, 0.375, 0.7458, 0.375, 0.701, 0.375, 0.701, 0.375, 0.7458, 0.375, 0.004167, 0.625, 0.004167, 0.625, 0.049, 0.375, 0.049, 0.875, 0.7458, 0.875, 0.701, 0.875, 0.701, 0.875, 0.7458, 0.875, 0.7458, 0.875, 0.701, 0.875, 0.701, 0.875, 0.7458, 0.625, 0.7458, 0.625, 0.701, 0.625, 0.701, 0.625, 0.7458, 0.625, 0.6878, 0.625, 0.701, 0.625, 0.701, 0.625, 0.6878, 0.625, 0.06217, 0.625, 0.049, 0.625, 0.049, 0.625, 0.06217, 0.625, 0.6878, 0.625, 0.701, 0.625, 0.701, 0.625, 0.6878, 0.125, 0.6878, 0.125, 0.701, 0.125, 0.701, 0.125, 0.6878, 0.8672, 0.6878, 0.875, 0.6878, 0.875, 0.701, 0.8672, 0.701, 0.3677, 0.6878, 0.375, 0.6878, 0.375, 0.701, 0.3677, 0.701, 0.1328, 0.6878, 0.25, 0.6878, 0.25, 0.701, 0.1328, 0.701, 0.6323, 0.6878, 0.75, 0.6878, 0.75, 0.701, 0.6323, 0.701, 0.125, 0.6878, 0.125, 0.701, 0.125, 0.701, 0.125, 0.6878, 0.375, 0.6878, 0.625, 0.6878, 0.625, 0.701, 0.375, 0.701, 0.125, 0.6878, 0.1328, 0.6878, 0.1328, 0.701, 0.125, 0.701, 0.75, 0.6878, 0.8672, 0.6878, 0.8672, 0.701, 0.75, 0.701, 0.625, 0.6878, 0.6323, 0.6878, 0.6323, 0.701, 0.625, 0.701, 0.25, 0.6878, 0.3677, 0.6878, 0.3677, 0.701, 0.25, 0.701, 0.625, 0.6878, 0.625, 0.701, 0.625, 0.701, 0.625, 0.6878, 0.625, 0.6298, 0.625, 0.6747, 0.625, 0.6747, 0.625, 0.6298, 0.25, 0.6298, 0.3677, 0.6298, 0.3677, 0.6747, 0.25, 0.6747, 0.625, 0.6747, 0.625, 0.6298, 0.625, 0.6298, 0.625, 0.6747, 0.75, 0.6298, 0.8672, 0.6298, 0.8672, 0.6747, 0.75, 0.6747, 0.125, 0.6298, 0.1328, 0.6298, 0.1328, 0.6747, 0.125, 0.6747, 0.375, 0.6298, 0.625, 0.6298, 0.625, 0.6747, 0.375, 0.6747, 0.125, 0.6298, 0.125, 0.6747, 0.125, 0.6747, 0.125, 0.6298, 0.6323, 0.6298, 0.75, 0.6298, 0.75, 0.6747, 0.6323, 0.6747, 0.1328, 0.6298, 0.25, 0.6298, 0.25, 0.6747, 0.1328, 0.6747, 0.3677, 0.6298, 0.375, 0.6298, 0.375, 0.6747, 0.3677, 0.6747, 0.8672, 0.6298, 0.875, 0.6298, 0.875, 0.6747, 0.8672, 0.6747, 0.125, 0.6298, 0.125, 0.6747, 0.125, 0.6747, 0.125, 0.6298, 0.625, 0.6298, 0.625, 0.6747, 0.625, 0.6747, 0.625, 0.6298, 0.625, 0.1202, 0.625, 0.07531, 0.625, 0.07531, 0.625, 0.1202, 0.625, 0.6298, 0.625, 0.6747, 0.625, 0.6747, 0.625, 0.6298, 0.625, 0.6878, 0.625, 0.6747, 0.625, 0.6747, 0.625, 0.6878, 0.875, 0.6878, 0.875, 0.6747, 0.875, 0.6747, 0.875, 0.6878, 0.875, 0.6878, 0.875, 0.6747, 0.875, 0.6747, 0.875, 0.6878, 0.375, 0.06217, 0.625, 0.06217, 0.625, 0.07531, 0.375, 0.07531, 0.375, 0.6878, 0.375, 0.6747, 0.375, 0.6747, 0.375, 0.6878, 0.375, 0.6878, 0.375, 0.6747, 0.375, 0.6747, 0.375, 0.6878, 0.625, 0.049, 0.875, 0.701, 0.875, 0.6878, 0.875, 0.6747, 0.625, 0.07531, 0.625, 0.06217, 0.6323, 0.7458, 0.625, 0.7458, 0.625, 0.7458, 0.6323, 0.7458, 0.625, 0.1202, 0.625, 0.07531, 0.625, 0.07531, 0.625, 0.1202, 0.625, 0.7458, 0.625, 0.701, 0.625, 0.701, 0.625, 0.7458, 0.625, 0.701, 0.625, 0.701, 0.625, 0.701, 0.625, 0.701, 0.625, 0.625, 0.625, 0.5039, 0.625, 0.5039, 0.625, 0.625, 0.625, 0.75, 0.625, 0.75, 0.625, 0.75, 0.625, 0.75, 0.625, 0.7573, 0.625, 0.75, 0.625, 0.75, 0.625, 0.7573, 0.625, 0.875, 0.625, 0.7573, 0.625, 0.7573, 0.625, 0.875, 0.625, 0.6747, 0.625, 0.6298, 0.625, 0.6298, 0.625, 0.6747, 0.625, 0.049, 0.625, 0.004167, 0.625, 0.004167, 0.625, 0.049, 0.625, 0.004167, 0.625, 0.0, 0.625, 0.0, 0.625, 0.004167, 0.625, 1.0, 0.625, 0.9922, 0.625, 0.9922, 0.625, 1.0, 0.625, 0.375, 0.625, 0.2578, 0.625, 0.2578, 0.625, 0.375, 0.625, 0.4927, 0.625, 0.375, 0.625, 0.375, 0.625, 0.4927, 0.625, 1.0, 0.625, 1.0, 0.625, 1.0, 0.625, 1.0, 0.625, 0.125, 0.625, 0.125, 0.625, 0.125, 0.625, 0.125, 0.625, 1.0, 0.625, 1.0, 0.625, 1.0, 0.625, 1.0, 0.625, 0.5039, 0.625, 0.5, 0.625, 0.5, 0.625, 0.5039, 0.625, 0.5, 0.625, 0.4927, 0.625, 0.4927, 0.625, 0.5, 0.625, 0.25, 0.625, 0.2461, 0.625, 0.2461, 0.625, 0.25, 0.625, 0.75, 0.625, 0.75, 0.625, 0.75, 0.625, 0.75, 0.625, 0.125, 0.625, 0.1202, 0.625, 0.1202, 0.625, 0.125, 0.625, 0.2578, 0.625, 0.25, 0.625, 0.25, 0.625, 0.2578, 0.625, 0.125, 0.625, 0.125, 0.625, 0.125, 0.625, 0.125, 0.625, 1.0, 0.625, 1.0, 0.625, 1.0, 0.625, 1.0, 0.625, 1.0, 0.625, 1.0, 0.625, 1.0, 0.625, 1.0, 0.625, 0.6298, 0.625, 0.625, 0.625, 0.625, 0.625, 0.6298, 0.625, 0.9922, 0.625, 0.875, 0.625, 0.875, 0.625, 0.9922, 0.625, 0.75, 0.625, 0.7458, 0.625, 0.7458, 0.625, 0.75, 0.625, 0.75, 0.625, 0.75, 0.625, 0.75, 0.625, 0.75, 0.625, 0.625, 0.625, 0.625, 0.625, 0.625, 0.625, 0.625, 0.625, 0.75, 0.625, 0.75, 0.625, 0.75, 0.625, 0.75, 0.625, 0.625, 0.625, 0.625, 0.625, 0.625, 0.625, 0.625, 0.625, 0.2461, 0.625, 0.125, 0.625, 0.125, 0.625, 0.2461, 0.625, 0.6298, 0.625, 0.6747, 0.625, 0.6747, 0.625, 0.6298, 0.625, 0.6747, 0.625, 0.6747, 0.625, 0.6878, 0.625, 0.701, 0.625, 0.701, 0.625, 0.6878, 0.875, 0.7458, 0.875, 0.701, 0.875, 0.701, 0.875, 0.7458, 0.625, 0.6747, 0.625, 0.6747, 0.625, 0.6747, 0.625, 0.6747, 0.6323, 0.75, 0.75, 0.75, 0.75, 0.75, 0.6323, 0.75, 0.8672, 0.5039, 0.75, 0.5039, 0.75, 0.5039, 0.8672, 0.5039, 0.625, 0.701, 0.625, 0.7458, 0.625, 0.7458, 0.625, 0.701, 0.625, 0.6298, 0.625, 0.6298, 0.625, 0.6298, 0.625, 0.6298, 0.75, 0.75, 0.8672, 0.75, 0.8672, 0.75, 0.75, 0.75, 0.8672, 0.7458, 0.875, 0.7458, 0.875, 0.7458, 0.8672, 0.7458, 0.6323, 0.6298, 0.625, 0.6298, 0.625, 0.6298, 0.6323, 0.6298, 0.8672, 0.75, 0.8672, 0.7458, 0.8672, 0.7458, 0.8672, 0.75, 0.6323, 0.75, 0.6323, 0.75, 0.6323, 0.75, 0.6323, 0.75, 0.875, 0.7458, 0.875, 0.7458, 0.875, 0.7458, 0.875, 0.7458, 0.625, 0.7458, 0.625, 0.7458, 0.625, 0.7458, 0.625, 0.7458, 0.75, 0.5039, 0.6323, 0.5039, 0.6323, 0.5039, 0.75, 0.5039, 0.8672, 0.6298, 0.8672, 0.625, 0.8672, 0.625, 0.8672, 0.6298, 0.875, 0.6298, 0.875, 0.6298, 0.875, 0.6298, 0.875, 0.6298, 0.6323, 0.625, 0.6323, 0.6298, 0.6323, 0.6298, 0.6323, 0.625, 0.625, 0.7458, 0.6323, 0.7458, 0.6323, 0.7458, 0.625, 0.7458, 0.6323, 0.5039, 0.6323, 0.625, 0.6323, 0.625, 0.6323, 0.5039, 0.875, 0.6747, 0.875, 0.6298, 0.875, 0.6298, 0.875, 0.6747, 0.6323, 0.7458, 0.6323, 0.75, 0.6323, 0.75, 0.6323, 0.7458, 0.8672, 0.75, 0.8672, 0.75, 0.8672, 0.75, 0.8672, 0.75, 0.875, 0.6298, 0.8672, 0.6298, 0.8672, 0.6298, 0.875, 0.6298, 0.8672, 0.625, 0.8672, 0.5039, 0.8672, 0.5039, 0.8672, 0.625, 0.875, 0.701, 0.875, 0.701, 0.875, 0.6747, 0.875, 0.6747, 0.875, 0.701, 0.625, 0.049, 0.625, 0.049, 0.875, 0.701, 0.875, 0.6747, 0.875, 0.6747, 0.625, 0.07531, 0.625, 0.07531, 0.625, 0.049, 0.625, 0.06217, 0.625, 0.07531, 0.875, 0.6747, 0.875, 0.701, 0.8672, 0.7458, 0.875, 0.7458, 0.875, 0.75, 0.8672, 0.75, 0.1328, 0.75, 0.25, 0.75, 0.25, 0.75, 0.1328, 0.75, 0.375, 0.2461, 0.625, 0.2461, 0.625, 0.25, 0.375, 0.25, 0.3677, 0.7458, 0.375, 0.7458, 0.375, 0.75, 0.3677, 0.75, 0.625, 0.7458, 0.625, 0.75, 0.625, 0.75, 0.625, 0.7458, 0.375, 0.4927, 0.625, 0.4927, 0.625, 0.5, 0.375, 0.5, 0.375, 0.2578, 0.625, 0.2578, 0.625, 0.375, 0.375, 0.375, 0.1328, 0.7458, 0.25, 0.7458, 0.25, 0.75, 0.1328, 0.75, 0.6323, 0.75, 0.75, 0.75, 0.75, 0.75, 0.6323, 0.75, 0.6323, 0.7458, 0.75, 0.7458, 0.75, 0.75, 0.6323, 0.75, 0.6323, 0.5039, 0.75, 0.5039, 0.75, 0.625, 0.6323, 0.625, 0.1328, 0.5039, 0.25, 0.5039, 0.25, 0.625, 0.1328, 0.625, 0.375, 0.5039, 0.625, 0.5039, 0.625, 0.625, 0.375, 0.625, 0.3677, 0.5039, 0.375, 0.5039, 0.375, 0.625, 0.3677, 0.625, 0.125, 0.7458, 0.125, 0.75, 0.125, 0.75, 0.125, 0.7458, 0.8672, 0.5039, 0.875, 0.5039, 0.875, 0.625, 0.8672, 0.625, 0.375, 0.1202, 0.625, 0.1202, 0.625, 0.125, 0.375, 0.125, 0.875, 0.6298, 0.875, 0.625, 0.875, 0.625, 0.875, 0.6298, 0.375, 1.0, 0.625, 1.0, 0.625, 1.0, 0.375, 1.0, 0.625, 0.125, 0.375, 0.125, 0.375, 0.125, 0.625, 0.125, 0.375, 0.9922, 0.625, 0.9922, 0.625, 1.0, 0.375, 1.0, 0.375, 0.7573, 0.625, 0.7573, 0.625, 0.875, 0.375, 0.875, 0.625, 1.0, 0.375, 1.0, 0.375, 1.0, 0.625, 1.0, 0.3677, 0.75, 0.375, 0.75, 0.375, 0.75, 0.3677, 0.75, 0.8672, 0.75, 0.875, 0.75, 0.875, 0.75, 0.8672, 0.75, 0.375, 0.75, 0.625, 0.75, 0.625, 0.75, 0.375, 0.75, 0.375, 0.7458, 0.625, 0.7458, 0.625, 0.75, 0.375, 0.75, 0.375, 0.6298, 0.375, 0.625, 0.375, 0.625, 0.375, 0.6298, 0.375, 0.625, 0.625, 0.625, 0.625, 0.625, 0.375, 0.625, 0.625, 0.75, 0.375, 0.75, 0.375, 0.75, 0.625, 0.75, 0.375, 0.75, 0.625, 0.75, 0.625, 0.75, 0.375, 0.75, 0.8672, 0.75, 0.875, 0.75, 0.875, 0.75, 0.8672, 0.75, 0.3677, 0.75, 0.375, 0.75, 0.375, 0.75, 0.3677, 0.75, 0.625, 1.0, 0.375, 1.0, 0.375, 1.0, 0.625, 1.0, 0.6323, 0.75, 0.75, 0.75, 0.75, 0.75, 0.6323, 0.75, 0.1328, 0.75, 0.25, 0.75, 0.25, 0.75, 0.1328, 0.75, 0.125, 0.75, 0.1328, 0.75, 0.1328, 0.75, 0.125, 0.75, 0.75, 0.75, 0.8672, 0.75, 0.8672, 0.75, 0.75, 0.75, 0.75, 0.75, 0.8672, 0.75, 0.8672, 0.75, 0.75, 0.75, 0.375, 0.875, 0.625, 0.875, 0.625, 0.9922, 0.375, 0.9922, 0.75, 0.5039, 0.8672, 0.5039, 0.8672, 0.625, 0.75, 0.625, 0.125, 0.5039, 0.1328, 0.5039, 0.1328, 0.625, 0.125, 0.625, 0.125, 0.7458, 0.1328, 0.7458, 0.1328, 0.75, 0.125, 0.75, 0.375, 0.25, 0.625, 0.25, 0.625, 0.2578, 0.375, 0.2578, 0.125, 0.75, 0.1328, 0.75, 0.1328, 0.75, 0.125, 0.75, 0.75, 0.7458, 0.8672, 0.7458, 0.8672, 0.75, 0.75, 0.75, 0.625, 0.75, 0.6323, 0.75, 0.6323, 0.75, 0.625, 0.75, 0.25, 0.75, 0.3677, 0.75, 0.3677, 0.75, 0.25, 0.75, 0.25, 0.75, 0.3677, 0.75, 0.3677, 0.75, 0.25, 0.75, 0.375, 0.75, 0.625, 0.75, 0.625, 0.7573, 0.375, 0.7573, 0.25, 0.5039, 0.3677, 0.5039, 0.3677, 0.625, 0.25, 0.625, 0.625, 0.5039, 0.6323, 0.5039, 0.6323, 0.625, 0.625, 0.625, 0.625, 0.7458, 0.6323, 0.7458, 0.6323, 0.75, 0.625, 0.75, 0.625, 0.75, 0.6323, 0.75, 0.6323, 0.75, 0.625, 0.75, 0.375, 0.375, 0.625, 0.375, 0.625, 0.4927, 0.375, 0.4927, 0.25, 0.7458, 0.3677, 0.7458, 0.3677, 0.75, 0.25, 0.75, 0.625, 0.5, 0.6323, 0.5, 0.6323, 0.5039, 0.625, 0.5039, 0.25, 0.5, 0.3677, 0.5, 0.3677, 0.5039, 0.25, 0.5039, 0.125, 0.5, 0.1328, 0.5, 0.1328, 0.5039, 0.125, 0.5039, 0.75, 0.5, 0.8672, 0.5, 0.8672, 0.5039, 0.75, 0.5039, 0.8672, 0.5, 0.875, 0.5, 0.875, 0.5039, 0.8672, 0.5039, 0.3677, 0.5, 0.375, 0.5, 0.375, 0.5039, 0.3677, 0.5039, 0.375, 0.5, 0.625, 0.5, 0.625, 0.5039, 0.375, 0.5039, 0.1328, 0.5, 0.25, 0.5, 0.25, 0.5039, 0.1328, 0.5039, 0.6323, 0.5, 0.75, 0.5, 0.75, 0.5039, 0.6323, 0.5039, 0.375, 0.125, 0.625, 0.125, 0.625, 0.2461, 0.375, 0.2461, 0.625, 0.75, 0.375, 0.75, 0.375, 0.75, 0.625, 0.75, 0.375, 0.625, 0.625, 0.625, 0.625, 0.625, 0.375, 0.625, 0.375, 0.6298, 0.375, 0.625, 0.375, 0.625, 0.375, 0.6298, 0.625, 0.7458, 0.625, 0.75, 0.625, 0.75, 0.625, 0.7458, 0.625, 0.6298, 0.625, 0.7458, 0.625, 0.7458, 0.625, 0.6298, 0.375, 0.75, 0.375, 0.7458, 0.375, 0.7458, 0.375, 0.75, 0.25, 0.6298, 0.3677, 0.6298, 0.3677, 0.7458, 0.25, 0.7458, 0.625, 0.6298, 0.6323, 0.6298, 0.6323, 0.7458, 0.625, 0.7458, 0.75, 0.6298, 0.8672, 0.6298, 0.8672, 0.7458, 0.75, 0.7458, 0.125, 0.6298, 0.1328, 0.6298, 0.1328, 0.7458, 0.125, 0.7458, 0.375, 0.75, 0.375, 0.7458, 0.375, 0.7458, 0.375, 0.75, 0.375, 0.6298, 0.625, 0.6298, 0.625, 0.7458, 0.375, 0.7458, 0.875, 0.75, 0.875, 0.7458, 0.875, 0.7458, 0.875, 0.75, 0.375, 0.0, 0.625, 0.0, 0.625, 0.004167, 0.375, 0.004167, 0.125, 0.6298, 0.125, 0.7458, 0.125, 0.7458, 0.125, 0.6298, 0.6323, 0.6298, 0.75, 0.6298, 0.75, 0.7458, 0.6323, 0.7458, 0.1328, 0.6298, 0.25, 0.6298, 0.25, 0.7458, 0.1328, 0.7458, 0.625, 0.6298, 0.625, 0.7458, 0.625, 0.7458, 0.625, 0.6298, 0.3677, 0.6298, 0.375, 0.6298, 0.375, 0.7458, 0.3677, 0.7458, 0.8672, 0.6298, 0.875, 0.6298, 0.875, 0.7458, 0.8672, 0.7458, 0.8672, 0.625, 0.875, 0.625, 0.875, 0.6298, 0.8672, 0.6298, 0.3677, 0.625, 0.375, 0.625, 0.375, 0.6298, 0.3677, 0.6298, 0.625, 0.625, 0.625, 0.6298, 0.625, 0.6298, 0.625, 0.625, 0.1328, 0.625, 0.25, 0.625, 0.25, 0.6298, 0.1328, 0.6298, 0.6323, 0.625, 0.75, 0.625, 0.75, 0.6298, 0.6323, 0.6298, 0.125, 0.625, 0.125, 0.6298, 0.125, 0.6298, 0.125, 0.625, 0.375, 0.625, 0.625, 0.625, 0.625, 0.6298, 0.375, 0.6298, 0.125, 0.625, 0.1328, 0.625, 0.1328, 0.6298, 0.125, 0.6298, 0.75, 0.625, 0.8672, 0.625, 0.8672, 0.6298, 0.75, 0.6298, 0.625, 0.625, 0.6323, 0.625, 0.6323, 0.6298, 0.625, 0.6298, 0.25, 0.625, 0.3677, 0.625, 0.3677, 0.6298, 0.25, 0.6298, 0.625, 0.625, 0.625, 0.6298, 0.625, 0.6298, 0.625, 0.625, 0.375, 0.7458, 0.375, 0.6298, 0.375, 0.6298, 0.375, 0.7458, 0.375, 0.7458, 0.375, 0.6298, 0.375, 0.6298, 0.375, 0.7458, 0.875, 0.7458, 0.875, 0.6298, 0.875, 0.6298, 0.875, 0.7458, 0.375, 0.004167, 0.625, 0.004167, 0.625, 0.1202, 0.375, 0.1202, 0.875, 0.7458, 0.875, 0.6298, 0.875, 0.6298, 0.875, 0.7458, 0.125, 0.625, 0.125, 0.6298, 0.125, 0.6298, 0.125, 0.625, 0.125, 0.6298, 0.125, 0.7458, 0.125, 0.7458, 0.125, 0.6298, 0.875, 0.75, 0.875, 0.7458, 0.875, 0.7458, 0.875, 0.75, 0.625, 0.125, 0.375, 0.125, 0.375, 0.125, 0.625, 0.125, 0.375, 1.0, 0.625, 1.0, 0.625, 1.0, 0.375, 1.0, 0.875, 0.6298, 0.875, 0.625, 0.875, 0.625, 0.875, 0.6298, 0.125, 0.7458, 0.125, 0.75, 0.125, 0.75, 0.125, 0.7458, 0.625, 0.701, 0.6323, 0.701, 0.6323, 0.701, 0.625, 0.701, 0.625, 0.6298, 0.6323, 0.6298, 0.6323, 0.6298, 0.625, 0.6298, 0.625, 0.701, 0.6323, 0.701, 0.6323, 0.701, 0.625, 0.701, 0.625, 0.7458, 0.625, 0.701, 0.625, 0.701, 0.625, 0.7458, 0.6323, 0.701, 0.6323, 0.7458, 0.6323, 0.7458, 0.6323, 0.701, 0.6323, 0.6747, 0.625, 0.6747, 0.625, 0.6747, 0.6323, 0.6747, 0.6323, 0.7458, 0.625, 0.7458, 0.625, 0.7458, 0.6323, 0.7458, 0.625, 0.701, 0.6323, 0.701, 0.6323, 0.7458, 0.625, 0.7458, 0.625, 0.6298, 0.6323, 0.6298, 0.6323, 0.6747, 0.625, 0.6747, 0.625, 0.7458, 0.625, 0.701, 0.625, 0.701, 0.625, 0.7458, 0.6323, 0.6747, 0.6323, 0.6747, 0.6323, 0.6747, 0.6323, 0.6747, 0.625, 0.6747, 0.625, 0.6298, 0.625, 0.6298, 0.625, 0.6747, 0.625, 0.6298, 0.6323, 0.6298, 0.6323, 0.6298, 0.625, 0.6298, 0.6323, 0.701, 0.6323, 0.7458, 0.6323, 0.7458, 0.6323, 0.701, 0.6323, 0.6298, 0.6323, 0.6747, 0.6323, 0.6747, 0.6323, 0.6298, 0.6323, 0.6298, 0.6323, 0.6747, 0.6323, 0.6747, 0.6323, 0.6298, 0.625, 0.6298, 0.6323, 0.6298, 0.6323, 0.6298, 0.625, 0.6298, 0.625, 0.6747, 0.625, 0.6298, 0.625, 0.6298, 0.625, 0.6747, 0.6323, 0.6747, 0.625, 0.6747, 0.625, 0.6747, 0.6323, 0.6747, 0.6323, 0.6747, 0.625, 0.6747, 0.625, 0.6747, 0.6323, 0.6747, 0.625, 0.6747, 0.6323, 0.6747, 0.6323, 0.6747, 0.625, 0.6747, 0.625, 0.6747, 0.625, 0.6747, 0.625, 0.6747, 0.625, 0.6747, 0.6323, 0.6747, 0.625, 0.6747, 0.625, 0.6747, 0.6323, 0.6747])
me_cube.materials.append(None)
me_cube.materials.append(None)
me_cube.use_remesh_preserve_volume = False
me_cube.use_remesh_preserve_attributes = False
me_cube.use_mirror_vertex_groups = False
me_cube.update()

# ---- objects
ob_cube = bpy.data.objects.new('Cube', me_cube)

# ---- transforms, parenting, visibility, modifiers, constraints
ob_cube.location = (0.0, 0.0, 0.0)
ob_cube.scale = (20.0, 20.0, 0.1)
ob_cube.lock_rotations_4d = False
ob_cube.empty_display_type = 'ARROWS'
ob_cube.lineart.crease_threshold = 0.0

# ---- collection membership
col_collection.objects.link(ob_cube)

# ---- scene / render settings (as saved in the file)
scene.frame_start = 1; scene.frame_end = 250; scene.frame_set(1)
scene.render.engine = 'BLENDER_EEVEE_NEXT'
scene.cycles.use_denoising = False
scene.cycles.samples = 128
scene.cycles.sampling_pattern = 'TABULATED_SOBOL'
scene.cycles.use_adaptive_sampling = False
scene.cycles.use_light_tree = False
scene.view_settings.view_transform = 'Filmic'
bpy.context.view_layer.update()

# ---- added for rendering (the .blend has no active camera and no usable light): camera, sun
cam_auto = bpy.data.cameras.new('AutoCamera')
cam_auto.lens = 50.0
cam_auto.sensor_width = 36.0
cam_auto.clip_end = 1610.86
ob_auto_camera = bpy.data.objects.new('AutoCamera', cam_auto)
scene.collection.objects.link(ob_auto_camera)
ob_auto_camera.location = (86.8736, -115.101, 98.3202)
ob_auto_camera.rotation_euler = (1.09748, -7.21219e-08, 0.694738)
scene.camera = ob_auto_camera
light_auto_sun = bpy.data.lights.new('AutoSun', 'SUN')
light_auto_sun.energy = 3.0
light_auto_sun.angle = 0.0523599
ob_auto_sun = bpy.data.objects.new('AutoSun', light_auto_sun)
scene.collection.objects.link(ob_auto_sun)
ob_auto_sun.rotation_euler = (0.872665, 0.174533, 0.523599)
bpy.context.view_layer.update()
